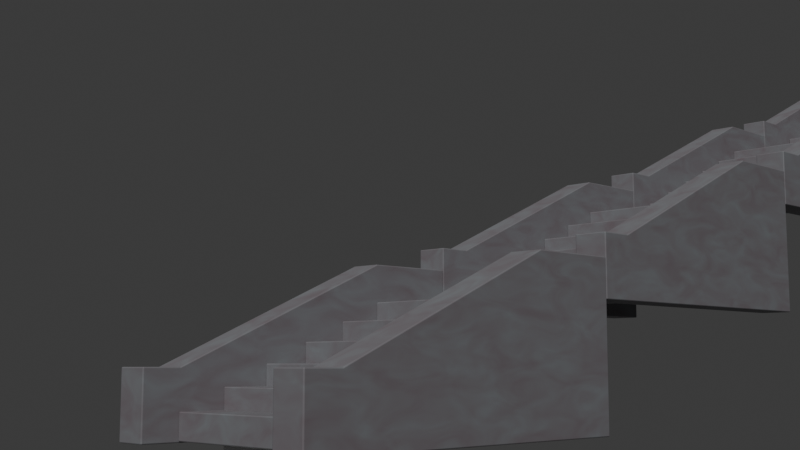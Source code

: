 # Source: Stairs.blend  (saved by Blender 4.0.36; exported with 4.5.12 LTS)
import bpy
from mathutils import Matrix  # noqa: F401  (used for matrix-valued properties, if any)

bpy.ops.wm.read_factory_settings(use_empty=True)
scene = bpy.context.scene
scene.name = 'Scene'

# ---- collections
col_collection = bpy.data.collections.new('Collection'); scene.collection.children.link(col_collection)

# ---- materials (node trees are filled in below, after node groups)
mat_material_001 = bpy.data.materials.new('Material.001')
mat_material_001.use_transparent_shadow = False

# ---- material node trees
mat_material_001.use_nodes = True; mat_material_001.node_tree.nodes.clear()
_N = mat_material_001.node_tree.nodes; _L = mat_material_001.node_tree.links
n0 = _N.new('ShaderNodeMapping'); n0.name = 'Mapping'; n0.location = (-564, 352)
n1 = _N.new('ShaderNodeTexCoord'); n1.name = 'Texture Coordinate'; n1.location = (-744, 352)
n2 = _N.new('ShaderNodeBsdfPrincipled'); n2.name = 'Principled BSDF'; n2.location = (95, 316)
n2.inputs[3].default_value = 1.45
n3 = _N.new('ShaderNodeOutputMaterial'); n3.name = 'Material Output'; n3.location = (385, 316)
n4 = _N.new('ShaderNodeTexNoise'); n4.name = 'Noise Texture'; n4.location = (-384, 392)
n4.inputs[2].default_value = 7.7
n4.inputs[8].default_value = -1.04
n5 = _N.new('ShaderNodeValToRGB'); n5.name = 'Color Ramp'; n5.location = (-172, 366)
while len(n5.color_ramp.elements) > 1: n5.color_ramp.elements.remove(n5.color_ramp.elements[-1])
n5.color_ramp.elements[0].position = 0.009091; n5.color_ramp.elements[0].color = (0.1396, 0.1051, 0.117, 1.0)
_e = n5.color_ramp.elements.new(1.0); _e.color = (0.1888, 0.2122, 0.2231, 1.0)
_L.new(n2.outputs[0], n3.inputs[0])
_L.new(n0.outputs[0], n4.inputs[0])
_L.new(n1.outputs[0], n0.inputs[0])
_L.new(n5.outputs[0], n2.inputs[0])
_L.new(n4.outputs[0], n5.inputs[0])
n3.is_active_output = True

# ---- world
world_world = bpy.data.worlds.new('World'); scene.world = world_world
world_world.use_nodes = True; world_world.node_tree.nodes.clear()
_N = world_world.node_tree.nodes; _L = world_world.node_tree.links
n0 = _N.new('ShaderNodeOutputWorld'); n0.name = 'World Output'; n0.location = (300, 300)
n1 = _N.new('ShaderNodeBackground'); n1.name = 'Background'; n1.location = (10, 300)
n1.inputs[0].default_value = (0.05088, 0.05088, 0.05088, 1.0)
_L.new(n1.outputs[0], n0.inputs[0])
n0.is_active_output = True
world_world.color = (0.05088, 0.05088, 0.05088)
world_world.use_sun_shadow = False
world_world.sun_shadow_jitter_overblur = 0.0

# ---- cameras
cam_camera = bpy.data.cameras.new('Camera')

# ---- meshes
me_plane = bpy.data.meshes.new('Plane')
me_plane.from_pydata([(1.0, 0.2824, 0.0), (1.0, -0.2824, 0.0), (-1.0, 0.2824, 0.0), (-1.0, 0.2824, 0.3539), (1.0, 3.049, -0.612), (-1.0, 3.049, -0.612), (-1.0, -0.2824, 0.0), (1.0, 1.977, -0.612), (-1.0, 1.977, -0.612), (1.0, 1.977, -0.612), (-1.0, 1.977, -0.612), (1.0, 1.412, -0.612), (-1.0, 1.412, -0.612), (1.0, 1.412, -0.612), (-1.0, 1.412, -0.612), (1.0, 0.2824, 0.3539), (-1.0, 0.8472, 0.3539), (1.0, 0.8472, -0.612), (-1.0, 0.8472, -0.612), (1.0, 0.8472, 0.3539), (-1.0, 0.8472, 0.7078), (1.0, 0.8472, 0.7078), (1.0, 0.8472, -0.612), (-1.0, 0.8472, -0.612), (-1.0, 1.412, 0.7078), (1.0, 1.412, 0.7078), (1.0, 0.2824, -0.612), (-1.0, -0.2824, -0.612), (-1.0, 1.412, 1.062), (-1.0, 0.2824, -0.612), (-1.0, 0.2824, -0.612), (1.0, 1.412, 1.062), (1.0, -0.2824, -0.612), (1.0, 0.2824, -0.612), (-1.0, 1.977, 1.062), (1.0, 1.977, 1.062), (-1.0, 1.977, 1.416), (1.0, 1.977, 1.416), (-1.0, 3.049, 1.416), (1.0, 3.049, 1.416)], [], [(6, 1, 0, 2), (16, 20, 18, 23), (2, 0, 15, 3), (21, 19, 22, 17), (35, 31, 11, 9), (1, 6, 27, 32), (3, 15, 19, 16), (16, 19, 21, 20), (2, 3, 29, 30), (28, 34, 10, 12), (6, 2, 30, 27), (19, 15, 26, 22), (20, 21, 25, 24), (24, 25, 31, 28), (28, 31, 35, 34), (34, 35, 37, 36), (37, 39, 38, 36), (0, 1, 32, 33), (37, 35, 9, 7), (20, 24, 14, 18), (34, 36, 8, 10), (25, 21, 17, 13), (38, 39, 4, 5), (15, 0, 33, 26), (36, 38, 5, 8), (31, 25, 13, 11), (3, 16, 23, 29), (39, 37, 7, 4), (24, 28, 12, 14)])
_uv = me_plane.uv_layers.new(name='UVMap')
_uv.uv.foreach_set('vector', [0.0, 0.0, 1.0, 0.0, 1.0, 1.0, 0.0, 1.0, 0.0, 1.0, 0.0, 1.0, 0.0, 1.0, 0.0, 1.0, 0.0, 1.0, 1.0, 1.0, 1.0, 1.0, 0.0, 1.0, 1.0, 1.0, 1.0, 1.0, 1.0, 1.0, 1.0, 1.0, 1.0, 1.0, 1.0, 0.0, 1.0, 0.0, 1.0, 1.0, 1.0, 0.0, 0.0, 0.0, 0.0, 0.0, 1.0, 0.0, 0.0, 0.0, 1.0, 0.0, 1.0, 1.0, 0.0, 1.0, 0.0, 1.0, 1.0, 1.0, 1.0, 1.0, 0.0, 1.0, 0.0, 1.0, 0.0, 1.0, 0.0, 1.0, 0.0, 1.0, 0.0, 0.0, 0.0, 1.0, 0.0, 1.0, 0.0, 0.0, 0.0, 0.0, 0.0, 1.0, 0.0, 1.0, 0.0, 0.0, 1.0, 1.0, 1.0, 0.0, 1.0, 0.0, 1.0, 1.0, 0.0, 0.0, 1.0, 0.0, 1.0, 1.0, 0.0, 1.0, 0.0, 1.0, 1.0, 1.0, 1.0, 1.0, 0.0, 1.0, 0.0, 0.0, 1.0, 0.0, 1.0, 1.0, 0.0, 1.0, 0.0, 1.0, 1.0, 1.0, 1.0, 1.0, 0.0, 1.0, 1.0, 1.0, 1.0, 1.0, 0.0, 1.0, 0.0, 1.0, 1.0, 1.0, 1.0, 0.0, 1.0, 0.0, 1.0, 1.0, 1.0, 1.0, 1.0, 1.0, 1.0, 1.0, 1.0, 1.0, 0.0, 0.0, 0.0, 1.0, 0.0, 1.0, 0.0, 0.0, 0.0, 1.0, 0.0, 1.0, 0.0, 1.0, 0.0, 1.0, 1.0, 1.0, 1.0, 0.0, 1.0, 0.0, 1.0, 1.0, 0.0, 1.0, 1.0, 1.0, 1.0, 1.0, 0.0, 1.0, 1.0, 1.0, 1.0, 1.0, 1.0, 1.0, 1.0, 1.0, 0.0, 1.0, 0.0, 1.0, 0.0, 1.0, 0.0, 1.0, 1.0, 1.0, 1.0, 1.0, 1.0, 1.0, 1.0, 1.0, 0.0, 0.0, 0.0, 1.0, 0.0, 1.0, 0.0, 0.0, 1.0, 1.0, 1.0, 1.0, 1.0, 1.0, 1.0, 1.0, 0.0, 1.0, 0.0, 1.0, 0.0, 1.0, 0.0, 1.0])
me_plane.update()
me_cube = bpy.data.meshes.new('Cube')
me_cube.from_pydata([(-2.926, -0.496, -0.1138), (-2.926, -0.496, 0.7359), (-2.926, 1.061, -0.1138), (-2.926, 1.061, 0.7359), (2.926, -0.496, -0.1138), (2.926, -0.496, 0.7359), (2.926, 1.061, -0.1138), (2.926, 1.061, 0.7359), (-2.926, 1.061, 0.6595), (-2.926, 1.061, 1.423), (-2.926, 2.618, 0.6595), (-2.926, 2.618, 1.423), (2.926, 1.061, 0.6595), (2.926, 1.061, 1.423), (2.926, 2.618, 0.6595), (2.926, 2.618, 1.423), (-2.926, 2.618, 1.347), (-2.926, 2.618, 2.111), (-2.926, 4.174, 1.347), (-2.926, 4.174, 2.111), (2.926, 2.618, 1.347), (2.926, 2.618, 2.111), (2.926, 4.174, 1.347), (2.926, 4.174, 2.111), (-2.926, 4.174, 2.035), (-2.926, 4.174, 2.799), (-2.926, 5.731, 2.035), (-2.926, 5.731, 2.799), (2.926, 4.174, 2.035), (2.926, 4.174, 2.799), (2.926, 5.731, 2.035), (2.926, 5.731, 2.799), (-2.926, 5.731, 2.722), (-2.926, 5.731, 3.486), (-2.926, 7.288, 2.722), (-2.926, 7.288, 3.486), (2.926, 5.731, 2.722), (2.926, 5.731, 3.486), (2.926, 7.288, 2.722), (2.926, 7.288, 3.486), (-2.926, 7.288, 3.41), (-2.926, 7.288, 4.174), (-2.926, 12.12, 3.41), (-2.926, 12.12, 4.174), (2.926, 7.288, 3.41), (2.926, 7.288, 4.174), (2.926, 12.12, 3.41), (2.926, 12.12, 4.174), (2.975, -1.71, -0.1492), (2.975, -1.71, 2.012), (2.975, 10.59, -0.1492), (2.975, 10.59, 5.467), (4.154, -1.71, -0.1492), (4.154, -1.71, 2.012), (4.154, 10.59, -0.1492), (4.154, 10.59, 5.467), (2.975, -0.464, -0.1492), (2.975, -0.464, 2.012), (4.154, -0.464, -0.1492), (4.154, -0.464, 2.012), (2.975, 7.32, 5.467), (4.154, 7.32, -0.1492), (2.975, 7.32, -0.1492), (4.154, 7.32, 5.467), (-4.102, -1.71, -0.1492), (-4.102, -1.71, 2.012), (-4.102, 10.59, -0.1492), (-4.102, 10.59, 5.467), (-2.923, -1.71, -0.1492), (-2.923, -1.71, 2.012), (-2.923, 10.59, -0.1492), (-2.923, 10.59, 5.467), (-4.102, -0.464, -0.1492), (-4.102, -0.464, 2.012), (-2.923, -0.464, -0.1492), (-2.923, -0.464, 2.012), (-4.102, 7.32, 5.467), (-2.923, 7.32, -0.1492), (-4.102, 7.32, -0.1492), (-2.923, 7.32, 5.467)], [], [(0, 1, 3, 2), (2, 3, 7, 6), (6, 7, 5, 4), (4, 5, 1, 0), (2, 6, 4, 0), (7, 3, 1, 5), (8, 9, 11, 10), (10, 11, 15, 14), (14, 15, 13, 12), (12, 13, 9, 8), (10, 14, 12, 8), (15, 11, 9, 13), (16, 17, 19, 18), (18, 19, 23, 22), (22, 23, 21, 20), (20, 21, 17, 16), (18, 22, 20, 16), (23, 19, 17, 21), (24, 25, 27, 26), (26, 27, 31, 30), (30, 31, 29, 28), (28, 29, 25, 24), (26, 30, 28, 24), (31, 27, 25, 29), (32, 33, 35, 34), (34, 35, 39, 38), (38, 39, 37, 36), (36, 37, 33, 32), (34, 38, 36, 32), (39, 35, 33, 37), (40, 41, 43, 42), (42, 43, 47, 46), (46, 47, 45, 44), (44, 45, 41, 40), (42, 46, 44, 40), (47, 43, 41, 45), (62, 60, 51, 50), (50, 51, 55, 54), (58, 59, 53, 52), (52, 53, 49, 48), (56, 58, 52, 48), (59, 57, 49, 53), (63, 60, 57, 59), (62, 61, 58, 56), (61, 63, 59, 58), (48, 49, 57, 56), (54, 55, 63, 61), (50, 54, 61, 62), (55, 51, 60, 63), (56, 57, 60, 62), (78, 76, 67, 66), (66, 67, 71, 70), (74, 75, 69, 68), (68, 69, 65, 64), (72, 74, 68, 64), (75, 73, 65, 69), (79, 76, 73, 75), (78, 77, 74, 72), (77, 79, 75, 74), (64, 65, 73, 72), (70, 71, 79, 77), (66, 70, 77, 78), (71, 67, 76, 79), (72, 73, 76, 78)])
_uv = me_cube.uv_layers.new(name='UVMap')
_uv.uv.foreach_set('vector', [0.375, 0.0, 0.625, 0.0, 0.625, 0.25, 0.375, 0.25, 0.375, 0.25, 0.625, 0.25, 0.625, 0.5, 0.375, 0.5, 0.375, 0.5, 0.625, 0.5, 0.625, 0.75, 0.375, 0.75, 0.375, 0.75, 0.625, 0.75, 0.625, 1.0, 0.375, 1.0, 0.125, 0.5, 0.375, 0.5, 0.375, 0.75, 0.125, 0.75, 0.625, 0.5, 0.875, 0.5, 0.875, 0.75, 0.625, 0.75, 0.375, 0.0, 0.625, 0.0, 0.625, 0.25, 0.375, 0.25, 0.375, 0.25, 0.625, 0.25, 0.625, 0.5, 0.375, 0.5, 0.375, 0.5, 0.625, 0.5, 0.625, 0.75, 0.375, 0.75, 0.375, 0.75, 0.625, 0.75, 0.625, 1.0, 0.375, 1.0, 0.125, 0.5, 0.375, 0.5, 0.375, 0.75, 0.125, 0.75, 0.625, 0.5, 0.875, 0.5, 0.875, 0.75, 0.625, 0.75, 0.375, 0.0, 0.625, 0.0, 0.625, 0.25, 0.375, 0.25, 0.375, 0.25, 0.625, 0.25, 0.625, 0.5, 0.375, 0.5, 0.375, 0.5, 0.625, 0.5, 0.625, 0.75, 0.375, 0.75, 0.375, 0.75, 0.625, 0.75, 0.625, 1.0, 0.375, 1.0, 0.125, 0.5, 0.375, 0.5, 0.375, 0.75, 0.125, 0.75, 0.625, 0.5, 0.875, 0.5, 0.875, 0.75, 0.625, 0.75, 0.375, 0.0, 0.625, 0.0, 0.625, 0.25, 0.375, 0.25, 0.375, 0.25, 0.625, 0.25, 0.625, 0.5, 0.375, 0.5, 0.375, 0.5, 0.625, 0.5, 0.625, 0.75, 0.375, 0.75, 0.375, 0.75, 0.625, 0.75, 0.625, 1.0, 0.375, 1.0, 0.125, 0.5, 0.375, 0.5, 0.375, 0.75, 0.125, 0.75, 0.625, 0.5, 0.875, 0.5, 0.875, 0.75, 0.625, 0.75, 0.375, 0.0, 0.625, 0.0, 0.625, 0.25, 0.375, 0.25, 0.375, 0.25, 0.625, 0.25, 0.625, 0.5, 0.375, 0.5, 0.375, 0.5, 0.625, 0.5, 0.625, 0.75, 0.375, 0.75, 0.375, 0.75, 0.625, 0.75, 0.625, 1.0, 0.375, 1.0, 0.125, 0.5, 0.375, 0.5, 0.375, 0.75, 0.125, 0.75, 0.625, 0.5, 0.875, 0.5, 0.875, 0.75, 0.625, 0.75, 0.375, 0.0, 0.625, 0.0, 0.625, 0.25, 0.375, 0.25, 0.375, 0.25, 0.625, 0.25, 0.625, 0.5, 0.375, 0.5, 0.375, 0.5, 0.625, 0.5, 0.625, 0.75, 0.375, 0.75, 0.375, 0.75, 0.625, 0.75, 0.625, 1.0, 0.375, 1.0, 0.125, 0.5, 0.375, 0.5, 0.375, 0.75, 0.125, 0.75, 0.625, 0.5, 0.875, 0.5, 0.875, 0.75, 0.625, 0.75, 0.375, 0.1788, 0.625, 0.1788, 0.625, 0.2329, 0.375, 0.2329, 0.375, 0.2329, 0.625, 0.2329, 0.625, 0.5171, 0.375, 0.5171, 0.375, 0.729, 0.625, 0.729, 0.625, 0.75, 0.375, 0.75, 0.375, 0.75, 0.625, 0.75, 0.625, 1.0, 0.375, 1.0, 0.125, 0.729, 0.375, 0.729, 0.375, 0.75, 0.125, 0.75, 0.625, 0.729, 0.875, 0.729, 0.875, 0.75, 0.625, 0.75, 0.625, 0.5712, 0.875, 0.5712, 0.875, 0.729, 0.625, 0.729, 0.125, 0.5712, 0.375, 0.5712, 0.375, 0.729, 0.125, 0.729, 0.375, 0.5712, 0.625, 0.5712, 0.625, 0.729, 0.375, 0.729, 0.375, 0.0, 0.625, 0.0, 0.625, 0.02098, 0.375, 0.02098, 0.375, 0.5171, 0.625, 0.5171, 0.625, 0.5712, 0.375, 0.5712, 0.125, 0.516, 0.375, 0.5171, 0.375, 0.5712, 0.125, 0.5712, 0.625, 0.5171, 0.875, 0.516, 0.875, 0.5712, 0.625, 0.5712, 0.375, 0.02098, 0.625, 0.02098, 0.625, 0.1788, 0.375, 0.1788, 0.375, 0.1788, 0.625, 0.1788, 0.625, 0.2329, 0.375, 0.2329, 0.375, 0.2329, 0.625, 0.2329, 0.625, 0.5171, 0.375, 0.5171, 0.375, 0.729, 0.625, 0.729, 0.625, 0.75, 0.375, 0.75, 0.375, 0.75, 0.625, 0.75, 0.625, 1.0, 0.375, 1.0, 0.125, 0.729, 0.375, 0.729, 0.375, 0.75, 0.125, 0.75, 0.625, 0.729, 0.875, 0.729, 0.875, 0.75, 0.625, 0.75, 0.625, 0.5712, 0.875, 0.5712, 0.875, 0.729, 0.625, 0.729, 0.125, 0.5712, 0.375, 0.5712, 0.375, 0.729, 0.125, 0.729, 0.375, 0.5712, 0.625, 0.5712, 0.625, 0.729, 0.375, 0.729, 0.375, 0.0, 0.625, 0.0, 0.625, 0.02098, 0.375, 0.02098, 0.375, 0.5171, 0.625, 0.5171, 0.625, 0.5712, 0.375, 0.5712, 0.125, 0.516, 0.375, 0.5171, 0.375, 0.5712, 0.125, 0.5712, 0.625, 0.5171, 0.875, 0.516, 0.875, 0.5712, 0.625, 0.5712, 0.375, 0.02098, 0.625, 0.02098, 0.625, 0.1788, 0.375, 0.1788])
me_cube.materials.append(mat_material_001)
me_cube.update()

# ---- objects
ob_plane = bpy.data.objects.new('Plane', me_plane)
ob_cube = bpy.data.objects.new('Cube', me_cube)
ob_camera = bpy.data.objects.new('Camera', cam_camera)
ob_empty = bpy.data.objects.new('Empty', None)

# ---- transforms, parenting, visibility, modifiers, constraints
ob_plane.location = (0.0, 0.0, 0.0)
ob_cube.location = (0.0, 0.0, 0.0)
_m = ob_cube.modifiers.new('Bevel', 'BEVEL')
_m.width = 0.032
_m.width_pct = 0.032
_m.segments = 2
_m = ob_cube.modifiers.new('Array', 'ARRAY')
_m.count = 6
_m.relative_offset_displace = (0.0, 0.89, 0.76)
ob_camera.parent = ob_empty
ob_camera.matrix_parent_inverse = Matrix(((1.0, -0.0, 0.0, 1.758), (-0.0, 1.0, -0.0, 3.928), (-0.0, 0.0, 1.0, -3.633), (-0.0, 0.0, -0.0, 1.0)))
ob_camera.location = (1.286, -38.57, 2.069)
ob_camera.rotation_euler = (1.696, -1.672e-06, 0.08377)
ob_empty.location = (-0.3156, 5.653, 3.633)
ob_empty.rotation_euler = (0.0, -0.0, 0.7117)

# ---- collection membership
col_collection.objects.link(ob_plane)
col_collection.objects.link(ob_cube)
col_collection.objects.link(ob_camera)
col_collection.objects.link(ob_empty)

# ---- scene / render settings (as saved in the file)
scene.camera = ob_camera
scene.frame_start = 1; scene.frame_end = 250; scene.frame_set(105)
scene.render.engine = 'BLENDER_EEVEE_NEXT'
scene.cycles.sampling_pattern = 'TABULATED_SOBOL'
bpy.context.view_layer.update()

# ---- added for rendering (the .blend has no usable light): sun
light_auto_sun = bpy.data.lights.new('AutoSun', 'SUN')
light_auto_sun.energy = 3.0
light_auto_sun.angle = 0.0523599
ob_auto_sun = bpy.data.objects.new('AutoSun', light_auto_sun)
scene.collection.objects.link(ob_auto_sun)
ob_auto_sun.rotation_euler = (0.872665, 0.174533, 0.523599)
bpy.context.view_layer.update()
